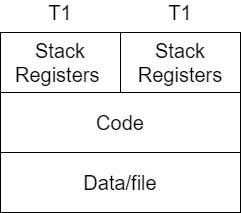

The diagram above was exported from draw.io. Its source (the exported page's mxGraphModel, read from the mxfile embedded in the PNG):
<mxGraphModel dx="782" dy="437" grid="1" gridSize="10" guides="1" tooltips="1" connect="1" arrows="1" fold="1" page="1" pageScale="1" pageWidth="827" pageHeight="1169" math="0" shadow="0">
  <root>
    <mxCell id="0" />
    <mxCell id="1" parent="0" />
    <mxCell id="yAsD0svKLrv5dp0AA2cw-1" value="&lt;font style=&quot;font-size: 20px&quot;&gt;Stack&lt;br&gt;Registers&amp;nbsp;&lt;/font&gt;" style="rounded=0;whiteSpace=wrap;html=1;" vertex="1" parent="1">
      <mxGeometry x="160" y="360" width="120" height="60" as="geometry" />
    </mxCell>
    <mxCell id="yAsD0svKLrv5dp0AA2cw-2" value="&lt;font style=&quot;font-size: 20px&quot;&gt;Code&lt;/font&gt;" style="rounded=0;whiteSpace=wrap;html=1;" vertex="1" parent="1">
      <mxGeometry x="160" y="420" width="240" height="60" as="geometry" />
    </mxCell>
    <mxCell id="yAsD0svKLrv5dp0AA2cw-3" value="&lt;font style=&quot;font-size: 20px&quot;&gt;Data/file&lt;/font&gt;" style="rounded=0;whiteSpace=wrap;html=1;" vertex="1" parent="1">
      <mxGeometry x="160" y="480" width="240" height="60" as="geometry" />
    </mxCell>
    <mxCell id="yAsD0svKLrv5dp0AA2cw-11" value="&lt;font style=&quot;font-size: 20px&quot;&gt;Stack Registers&lt;/font&gt;" style="rounded=0;whiteSpace=wrap;html=1;" vertex="1" parent="1">
      <mxGeometry x="280" y="360" width="120" height="60" as="geometry" />
    </mxCell>
    <mxCell id="yAsD0svKLrv5dp0AA2cw-12" value="&lt;font style=&quot;font-size: 20px&quot;&gt;T1&lt;/font&gt;" style="text;html=1;strokeColor=none;fillColor=none;align=center;verticalAlign=middle;whiteSpace=wrap;rounded=0;" vertex="1" parent="1">
      <mxGeometry x="200" y="330" width="40" height="20" as="geometry" />
    </mxCell>
    <mxCell id="yAsD0svKLrv5dp0AA2cw-13" value="&lt;font style=&quot;font-size: 20px&quot;&gt;T1&lt;/font&gt;" style="text;html=1;strokeColor=none;fillColor=none;align=center;verticalAlign=middle;whiteSpace=wrap;rounded=0;" vertex="1" parent="1">
      <mxGeometry x="320" y="330" width="40" height="20" as="geometry" />
    </mxCell>
  </root>
</mxGraphModel>